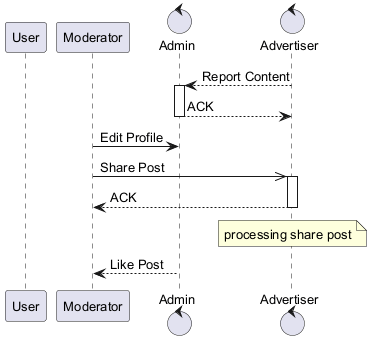

The diagram above was rendered by PlantUML. Its source (embedded in the PNG):
@startuml
skinparam backgroundColor #FFFFFF
skinparam classBackgroundColor #E8F4FA
skinparam classBorderColor #2C7DA0
skinparam defaultFontSize 13
participant "User" as U
participant "Moderator" as M
control "Admin" as A
control "Advertiser" as A2
A2 --> A : Report Content
activate A
A --> A2 : ACK
deactivate A
M -> A : Edit Profile
M ->> A2 : Share Post
activate A2
A2 --> M : ACK
deactivate A2
note over A2 : processing share post
A --> M : Like Post
@enduml